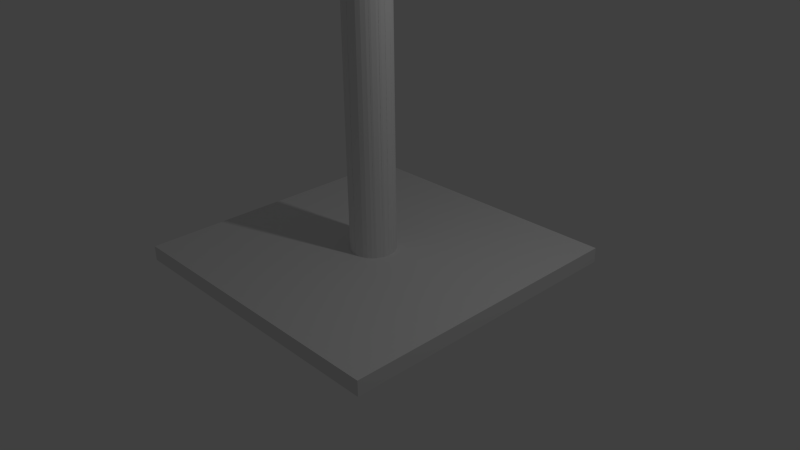 # Source: traffic_lighter_1.blend  (saved by Blender 2.69.0; exported with 4.5.12 LTS)
import bpy
from mathutils import Matrix  # noqa: F401  (used for matrix-valued properties, if any)

bpy.ops.wm.read_factory_settings(use_empty=True)
scene = bpy.context.scene
scene.name = 'Scene'

# ---- collections
col_collection_1 = bpy.data.collections.new('Collection 1'); scene.collection.children.link(col_collection_1)

# ---- world
world_world = bpy.data.worlds.new('World'); scene.world = world_world
world_world.color = (0.05088, 0.05088, 0.05088)
world_world.use_sun_shadow = False
world_world.sun_shadow_jitter_overblur = 0.0
world_world.cycles.sampling_method = 'MANUAL'
world_world.cycles.sample_map_resolution = 256

# ---- cameras
cam_camera = bpy.data.cameras.new('Camera')
cam_camera.clip_end = 100.0
cam_camera.lens = 35.0
cam_camera.sensor_width = 32.0
cam_camera.sensor_height = 18.0
cam_camera.ortho_scale = 7.314
cam_camera.dof.focus_distance = 0.0
cam_camera.dof.aperture_fstop = 128.0

# ---- lights
light_lamp = bpy.data.lights.new('Lamp', 'POINT')
light_lamp.transmission_factor = 0.0
light_lamp.cutoff_distance = 30.0
light_lamp.energy = 100.0
light_lamp.shadow_buffer_clip_start = 1.001
light_lamp.shadow_soft_size = 0.1
light_lamp.shadow_maximum_resolution = 0.006
light_lamp.use_absolute_resolution = True
light_lamp.cycles.use_multiple_importance_sampling = False

# ---- meshes
me_cube_001 = bpy.data.meshes.new('Cube.001')
me_cube_001.from_pydata([(-1.0, -1.0, -1.0), (-1.0, 1.0, -1.0), (1.0, 1.0, -1.0), (1.0, -1.0, -1.0), (-1.0, -1.0, 1.0), (-1.0, 1.0, 1.0), (1.0, 1.0, 1.0), (1.0, -1.0, 1.0)], [], [(4, 5, 1, 0), (5, 6, 2, 1), (6, 7, 3, 2), (7, 4, 0, 3), (0, 1, 2, 3), (7, 6, 5, 4)])
me_cube_001.use_remesh_preserve_volume = False
me_cube_001.use_remesh_preserve_attributes = False
me_cube_001.use_mirror_vertex_groups = False
me_cube_001.update()
me_cylinder = bpy.data.meshes.new('Cylinder')
me_cylinder.from_pydata([(0.0, 1.0, -1.0), (0.0, 1.0, 1.0), (0.1951, 0.9808, -1.0), (0.1951, 0.9808, 1.0), (0.3827, 0.9239, -1.0), (0.3827, 0.9239, 1.0), (0.5556, 0.8315, -1.0), (0.5556, 0.8315, 1.0), (0.7071, 0.7071, -1.0), (0.7071, 0.7071, 1.0), (0.8315, 0.5556, -1.0), (0.8315, 0.5556, 1.0), (0.9239, 0.3827, -1.0), (0.9239, 0.3827, 1.0), (0.9808, 0.1951, -1.0), (0.9808, 0.1951, 1.0), (1.0, 7.55e-08, -1.0), (1.0, 7.55e-08, 1.0), (0.9808, -0.1951, -1.0), (0.9808, -0.1951, 1.0), (0.9239, -0.3827, -1.0), (0.9239, -0.3827, 1.0), (0.8315, -0.5556, -1.0), (0.8315, -0.5556, 1.0), (0.7071, -0.7071, -1.0), (0.7071, -0.7071, 1.0), (0.5556, -0.8315, -1.0), (0.5556, -0.8315, 1.0), (0.3827, -0.9239, -1.0), (0.3827, -0.9239, 1.0), (0.1951, -0.9808, -1.0), (0.1951, -0.9808, 1.0), (-3.258e-07, -1.0, -1.0), (-3.258e-07, -1.0, 1.0), (-0.1951, -0.9808, -1.0), (-0.1951, -0.9808, 1.0), (-0.3827, -0.9239, -1.0), (-0.3827, -0.9239, 1.0), (-0.5556, -0.8315, -1.0), (-0.5556, -0.8315, 1.0), (-0.7071, -0.7071, -1.0), (-0.7071, -0.7071, 1.0), (-0.8315, -0.5556, -1.0), (-0.8315, -0.5556, 1.0), (-0.9239, -0.3827, -1.0), (-0.9239, -0.3827, 1.0), (-0.9808, -0.1951, -1.0), (-0.9808, -0.1951, 1.0), (-1.0, 9.656e-07, -1.0), (-1.0, 9.656e-07, 1.0), (-0.9808, 0.1951, -1.0), (-0.9808, 0.1951, 1.0), (-0.9239, 0.3827, -1.0), (-0.9239, 0.3827, 1.0), (-0.8315, 0.5556, -1.0), (-0.8315, 0.5556, 1.0), (-0.7071, 0.7071, -1.0), (-0.7071, 0.7071, 1.0), (-0.5556, 0.8315, -1.0), (-0.5556, 0.8315, 1.0), (-0.3827, 0.9239, -1.0), (-0.3827, 0.9239, 1.0), (-0.1951, 0.9808, -1.0), (-0.1951, 0.9808, 1.0)], [], [(0, 1, 3, 2), (2, 3, 5, 4), (4, 5, 7, 6), (6, 7, 9, 8), (8, 9, 11, 10), (10, 11, 13, 12), (12, 13, 15, 14), (14, 15, 17, 16), (16, 17, 19, 18), (18, 19, 21, 20), (20, 21, 23, 22), (22, 23, 25, 24), (24, 25, 27, 26), (26, 27, 29, 28), (28, 29, 31, 30), (30, 31, 33, 32), (32, 33, 35, 34), (34, 35, 37, 36), (36, 37, 39, 38), (38, 39, 41, 40), (40, 41, 43, 42), (42, 43, 45, 44), (44, 45, 47, 46), (46, 47, 49, 48), (48, 49, 51, 50), (50, 51, 53, 52), (52, 53, 55, 54), (54, 55, 57, 56), (56, 57, 59, 58), (58, 59, 61, 60), (3, 1, 63, 61, 59, 57, 55, 53, 51, 49, 47, 45, 43, 41, 39, 37, 35, 33, 31, 29, 27, 25, 23, 21, 19, 17, 15, 13, 11, 9, 7, 5), (62, 63, 1, 0), (60, 61, 63, 62), (0, 2, 4, 6, 8, 10, 12, 14, 16, 18, 20, 22, 24, 26, 28, 30, 32, 34, 36, 38, 40, 42, 44, 46, 48, 50, 52, 54, 56, 58, 60, 62)])
me_cylinder.use_remesh_preserve_volume = False
me_cylinder.use_remesh_preserve_attributes = False
me_cylinder.use_mirror_vertex_groups = False
me_cylinder.update()
me_cylinder_001 = bpy.data.meshes.new('Cylinder.001')
me_cylinder_001.from_pydata([(0.1171, 0.5885, -1.0), (0.2255, 0.5556, -1.0), (-0.2255, 0.5556, -1.0), (-0.1171, 0.5885, -1.0), (0.0, 0.6, -1.0), (0.3213, 0.5053, -1.0), (-0.4137, 0.4329, -1.0), (-0.3333, 0.4989, -1.0), (0.2296, 0.5543, -1.0), (-0.2296, 0.5543, -1.0), (0.4243, 0.4243, -1.0), (0.4584, 0.3827, -1.0), (-0.4584, 0.3827, -1.0), (-0.4243, 0.4243, -1.0), (0.3333, 0.4989, -1.0), (0.4932, 0.3403, -1.0), (-0.5501, 0.2375, -1.0), (-0.4989, 0.3333, -1.0), (0.5543, 0.2296, -1.0), (0.5648, 0.1951, -1.0), (-0.5648, 0.1951, -1.0), (-0.5543, 0.2296, -1.0), (0.4989, 0.3333, -1.0), (0.5769, 0.1553, -1.0), (-0.5961, 0.03978, -1.0), (-0.5885, 0.1171, -1.0), (0.5885, 0.1171, -1.0), (0.6, 4.53e-08, -1.0), (-0.6, 5.794e-07, -1.0), (-0.5885, -0.1171, -1.0), (0.5961, -0.03978, -1.0), (-0.5769, -0.1553, -1.0), (0.5885, -0.1171, -1.0), (0.5648, -0.1951, -1.0), (-0.5648, -0.1951, -1.0), (-0.5543, -0.2296, -1.0), (0.5543, -0.2296, -1.0), (-0.4989, -0.3333, -1.0), (0.5501, -0.2375, -1.0), (-0.4932, -0.3403, -1.0), (0.4989, -0.3333, -1.0), (-0.4584, -0.3827, -1.0), (0.4584, -0.3827, -1.0), (-0.4243, -0.4243, -1.0), (0.4243, -0.4243, -1.0), (-0.3333, -0.4989, -1.0), (0.4137, -0.4329, -1.0), (-0.3213, -0.5053, -1.0), (0.3333, -0.4989, -1.0), (-0.2296, -0.5543, -1.0), (0.2296, -0.5543, -1.0), (-0.2255, -0.5556, -1.0), (0.2255, -0.5556, -1.0), (0.1171, -0.5885, -1.0), (-0.1171, -0.5885, -1.0), (-1.955e-07, -0.6, -1.0), (0.0, 0.6, 0.9167), (0.1171, 0.5885, 0.9167), (-0.1171, 0.5885, 0.9167), (0.2296, 0.5543, 0.9167), (-0.2296, 0.5543, 0.9167), (0.3333, 0.4989, 0.9167), (-0.3333, 0.4989, 0.9167), (0.4243, 0.4243, 0.9167), (-0.4243, 0.4243, 0.9167), (0.4989, 0.3333, 0.9167), (-0.4989, 0.3333, 0.9167), (0.5543, 0.2296, 0.9167), (-0.5543, 0.2296, 0.9167), (0.5885, 0.1171, 0.9167), (-0.5885, 0.1171, 0.9167), (0.6, 4.53e-08, 0.9167), (-0.6, 5.794e-07, 0.9167), (0.5885, -0.1171, 0.9167), (-0.5885, -0.1171, 0.9167), (0.5543, -0.2296, 0.9167), (-0.5543, -0.2296, 0.9167), (0.4989, -0.3333, 0.9167), (-0.4989, -0.3333, 0.9167), (0.4243, -0.4243, 0.9167), (-0.4243, -0.4243, 0.9167), (0.3333, -0.4989, 0.9167), (-0.3333, -0.4989, 0.9167), (0.2296, -0.5543, 0.9167), (-0.2296, -0.5543, 0.9167), (0.1171, -0.5885, 0.9167), (-0.1171, -0.5885, 0.9167), (-1.955e-07, -0.6, 0.9167)], [], [(0, 2, 3, 4), (0, 1, 2), (9, 2, 1, 8), (8, 5, 7, 9), (5, 6, 7), (13, 6, 14, 10), (6, 5, 14), (10, 11, 12, 13), (17, 12, 11, 15), (15, 16, 17), (21, 16, 22, 18), (16, 15, 22), (18, 19, 20, 21), (23, 24, 25, 19), (25, 20, 19), (24, 23, 26, 28), (26, 27, 28), (30, 31, 29, 27), (29, 28, 27), (34, 31, 32, 33), (31, 30, 32), (38, 39, 37, 36), (35, 33, 36, 37), (35, 34, 33), (41, 39, 40, 42), (39, 38, 40), (46, 47, 45, 44), (43, 42, 44, 45), (43, 41, 42), (51, 49, 50, 52), (49, 47, 48, 50), (47, 46, 48), (53, 55, 54, 51), (51, 52, 53), (0, 4, 56, 57), (1, 0, 59, 8), (0, 57, 59), (59, 61, 14, 5), (5, 8, 59), (61, 63, 10, 14), (65, 15, 11, 10), (65, 22, 15), (10, 63, 65), (65, 67, 18, 22), (69, 26, 23, 19), (18, 67, 69, 19), (69, 71, 27, 26), (27, 71, 73, 30), (73, 32, 30), (75, 36, 33, 32), (32, 73, 75), (36, 75, 77, 38), (77, 40, 38), (79, 44, 42, 40), (40, 77, 79), (44, 79, 81, 46), (81, 48, 46), (81, 83, 50, 48), (50, 83, 85, 52), (85, 53, 52), (85, 87, 55, 53), (87, 86, 54, 55), (86, 84, 49, 51), (51, 54, 86), (82, 45, 47, 49), (49, 84, 82), (82, 80, 43, 45), (78, 39, 41, 43), (78, 37, 39), (43, 80, 78), (78, 76, 35, 37), (76, 29, 31, 34), (34, 35, 76), (76, 74, 29), (74, 72, 28, 29), (28, 72, 70, 24), (70, 25, 24), (68, 21, 20, 25), (25, 70, 68), (21, 68, 66, 16), (66, 17, 16), (64, 13, 12, 17), (17, 66, 64), (13, 64, 62, 6), (62, 7, 6), (62, 60, 9, 7), (57, 56, 58), (57, 58, 60), (57, 60, 59), (60, 62, 59), (62, 61, 59), (62, 64, 61), (64, 63, 61), (64, 66, 63), (66, 65, 63), (66, 68, 65), (68, 67, 65), (68, 70, 67), (70, 69, 67), (70, 72, 69), (72, 71, 69), (72, 74, 71), (74, 73, 71), (74, 76, 73), (76, 75, 73), (76, 78, 75), (78, 77, 75), (78, 80, 77), (80, 79, 77), (80, 82, 79), (82, 81, 79), (82, 84, 81), (84, 83, 81), (84, 86, 83), (86, 85, 83), (86, 87, 85), (4, 3, 58, 56), (60, 3, 2, 9), (60, 58, 3)])
me_cylinder_001.use_remesh_preserve_volume = False
me_cylinder_001.use_remesh_preserve_attributes = False
me_cylinder_001.use_mirror_vertex_groups = False
me_cylinder_001.update()

# ---- objects
ob_x = bpy.data.objects.new('подставка', me_cube_001)
ob_x_1 = bpy.data.objects.new('внутренний цилиндр', me_cylinder)
ob_x_2 = bpy.data.objects.new('внешний цилиндр', me_cylinder_001)
ob_lamp = bpy.data.objects.new('Lamp', light_lamp)
ob_camera = bpy.data.objects.new('Camera', cam_camera)

# ---- transforms, parenting, visibility, modifiers, constraints
ob_x.location = (0.0, 0.0, 0.0)
ob_x.scale = (2.0, 2.0, 0.1)
ob_x.lineart.crease_threshold = 0.0
ob_x_1.location = (0.0, 0.0, 5.75)
ob_x_1.scale = (0.3, 0.3, 5.75)
ob_x_1.hide_select = True
ob_x_1.lineart.crease_threshold = 0.0
ob_x_2.location = (0.0, 0.0, 6.0)
ob_x_2.scale = (0.5, 0.5, 6.0)
ob_x_2.lineart.crease_threshold = 0.0
ob_lamp.location = (4.076, 1.005, 5.904)
ob_lamp.rotation_euler = (0.6503, 0.05522, 1.866)
ob_lamp.lock_rotations_4d = False
ob_lamp.empty_display_type = 'ARROWS'
ob_lamp.color = (0.0, 0.0, 0.0, 0.0)
ob_lamp.lineart.crease_threshold = 0.0
ob_camera.location = (7.481, -6.508, 5.344)
ob_camera.rotation_euler = (1.109, 0.01082, 0.8149)
ob_camera.lock_rotations_4d = False
ob_camera.empty_display_type = 'ARROWS'
ob_camera.color = (0.0, 0.0, 0.0, 0.0)
ob_camera.display_type = 'WIRE'
ob_camera.lineart.crease_threshold = 0.0

# ---- collection membership
col_collection_1.objects.link(ob_x)
col_collection_1.objects.link(ob_x_1)
col_collection_1.objects.link(ob_x_2)
col_collection_1.objects.link(ob_lamp)
col_collection_1.objects.link(ob_camera)

# ---- scene / render settings (as saved in the file)
scene.camera = ob_camera
scene.frame_start = 1; scene.frame_end = 250; scene.frame_set(1)
scene.render.engine = 'BLENDER_EEVEE_NEXT'
scene.render.image_settings.compression = 90
scene.render.resolution_percentage = 50
scene.render.dither_intensity = 0.0
scene.cycles.use_denoising = False
scene.cycles.samples = 10
scene.cycles.sampling_pattern = 'TABULATED_SOBOL'
scene.cycles.light_sampling_threshold = 0.0
scene.cycles.use_adaptive_sampling = False
scene.cycles.use_light_tree = False
scene.cycles.blur_glossy = 0.0
scene.cycles.volume_bounces = 1
scene.cycles.pixel_filter_type = 'GAUSSIAN'
scene.cycles.sample_clamp_indirect = 0.0
scene.view_settings.view_transform = 'Standard'
bpy.context.view_layer.update()
